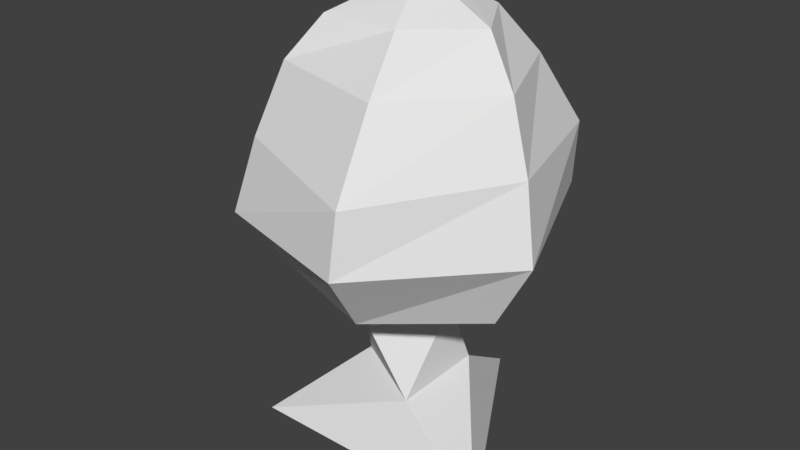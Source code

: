 # Source: tree.blend  (saved by Blender 2.79.0; exported with 4.5.12 LTS)
import bpy
from mathutils import Matrix  # noqa: F401  (used for matrix-valued properties, if any)

bpy.ops.wm.read_factory_settings(use_empty=True)
scene = bpy.context.scene
scene.name = 'Scene'

# ---- collections
col_collection_1 = bpy.data.collections.new('Collection 1'); scene.collection.children.link(col_collection_1)

# ---- world
world_world = bpy.data.worlds.new('World'); scene.world = world_world
world_world.color = (0.05088, 0.05088, 0.05088)
world_world.use_sun_shadow = False
world_world.sun_shadow_jitter_overblur = 0.0
world_world.cycles.sampling_method = 'MANUAL'

# ---- meshes
me_circle = bpy.data.meshes.new('Circle')
me_circle.from_pydata([(0.1325, 1.628, -2.68), (-1.317, -0.8821, -2.68), (1.582, -0.8821, -2.68), (0.4512, 0.5117, -1.919), (-0.5093, -0.04797, -1.919), (0.4556, -0.5999, -1.919), (0.377, 0.248, -1.155), (-0.5984, 0.1001, -1.155), (0.01736, -0.6706, -1.155), (0.4759, -0.192, -0.4431), (-0.2668, 0.4058, -0.4431), (-0.4132, -0.5363, -0.4431), (1.354, -0.3284, -0.7342), (-0.5877, 1.235, -0.784), (-0.8323, -0.8259, -0.7342), (0.7142, 0.8643, -0.7251), (-1.301, 0.08405, -0.7251), (0.3825, -1.271, -0.6753), (1.786, -0.3873, 0.04164), (-0.7754, 1.736, 0.03012), (-1.192, -1.326, 0.05226), (1.109, 1.348, 0.1246), (-1.925, 0.1728, 0.1246), (0.6099, -1.868, 0.1246), (1.609, -0.2789, 0.8505), (-0.6724, 1.657, 0.8362), (-1.049, -1.12, 0.8505), (1.111, 1.41, 0.7905), (-1.718, 0.2811, 0.8188), (0.6182, -1.76, 0.7905), (1.307, -0.1229, 1.551), (-0.4473, 1.218, 1.535), (-0.9081, -0.8089, 1.592), (0.8087, 1.057, 1.559), (-1.346, 0.3072, 1.592), (0.5016, -1.18, 1.592), (0.9015, 0.05925, 2.045), (-0.3697, 1.077, 2.043), (-0.6241, -0.5315, 2.045), (0.4546, 0.8085, 2.045), (-0.7986, 0.3234, 2.045), (0.2484, -0.5194, 2.045), (0.4472, 0.1444, 2.232), (-0.2145, 0.677, 2.232), (-0.3449, -0.1624, 2.232), (0.2273, 0.5485, 2.232), (-0.4546, 0.2845, 2.232), (0.115, -0.174, 2.232)], [], [(2, 0, 3, 5), (1, 2, 5, 4), (0, 1, 4, 3), (5, 3, 6, 8), (4, 5, 8, 7), (3, 4, 7, 6), (8, 6, 9, 11), (7, 8, 11, 10), (6, 7, 10, 9), (11, 9, 12, 17, 14), (10, 11, 14, 16, 13), (9, 10, 13, 15, 12), (13, 16, 22, 19), (17, 12, 18, 23), (15, 13, 19, 21), (14, 17, 23, 20), (12, 15, 21, 18), (16, 14, 20, 22), (23, 18, 24, 29), (21, 19, 25, 27), (19, 22, 28, 25), (22, 20, 26, 28), (20, 23, 29, 26), (18, 21, 27, 24), (28, 26, 32, 34), (26, 29, 35, 32), (24, 27, 33, 30), (29, 24, 30, 35), (27, 25, 31, 33), (25, 28, 34, 31), (33, 31, 37, 39), (31, 34, 40, 37), (34, 32, 38, 40), (32, 35, 41, 38), (30, 33, 39, 36), (35, 30, 36, 41), (38, 41, 47, 44), (36, 39, 45, 42), (41, 36, 42, 47), (39, 37, 43, 45), (37, 40, 46, 43), (40, 38, 44, 46), (45, 43, 46, 44, 47, 42)])
_uv = me_circle.uv_layers.new(name='UVMap')
_uv.uv.foreach_set('vector', [0.6267, 0.664, 0.586, 0.664, 0.5949, 0.751, 0.595, 0.751, 0.5452, 0.664, 0.6267, 0.664, 0.595, 0.751, 0.5679, 0.751, 0.586, 0.664, 0.5452, 0.664, 0.5679, 0.751, 0.5949, 0.751, 0.595, 0.751, 0.5949, 0.751, 0.5928, 0.8383, 0.5827, 0.8383, 0.5679, 0.751, 0.595, 0.751, 0.5827, 0.8383, 0.5654, 0.8383, 0.5949, 0.751, 0.5679, 0.751, 0.5654, 0.8383, 0.5928, 0.8383, 0.5827, 0.8383, 0.5928, 0.8383, 0.5956, 0.9197, 0.5706, 0.9197, 0.5654, 0.8383, 0.5827, 0.8383, 0.5706, 0.9197, 0.5747, 0.9197, 0.5928, 0.8383, 0.5654, 0.8383, 0.5747, 0.9197, 0.5956, 0.9197, 0.7147, 0.6992, 0.7282, 0.6992, 0.7416, 0.6707, 0.7268, 0.6764, 0.7083, 0.6707, 0.7169, 0.6992, 0.7147, 0.6992, 0.7083, 0.6707, 0.7012, 0.6715, 0.7121, 0.6658, 0.7282, 0.6992, 0.7169, 0.6992, 0.7121, 0.6658, 0.7319, 0.6715, 0.7416, 0.6707, 0.7121, 0.6658, 0.7012, 0.6715, 0.6917, 0.7548, 0.7092, 0.7455, 0.7268, 0.6764, 0.7416, 0.6707, 0.7482, 0.7467, 0.7303, 0.7548, 0.7319, 0.6715, 0.7121, 0.6658, 0.7092, 0.7455, 0.7379, 0.7548, 0.7083, 0.6707, 0.7268, 0.6764, 0.7303, 0.7548, 0.7029, 0.7477, 0.7416, 0.6707, 0.7319, 0.6715, 0.7379, 0.7548, 0.7482, 0.7467, 0.7012, 0.6715, 0.7083, 0.6707, 0.7029, 0.7477, 0.6917, 0.7548, 0.7303, 0.7548, 0.7482, 0.7467, 0.7455, 0.8259, 0.7304, 0.82, 0.7379, 0.7548, 0.7092, 0.7455, 0.7108, 0.8245, 0.7379, 0.82, 0.7092, 0.7455, 0.6917, 0.7548, 0.6949, 0.8228, 0.7108, 0.8245, 0.6917, 0.7548, 0.7029, 0.7477, 0.705, 0.8259, 0.6949, 0.8228, 0.7029, 0.7477, 0.7303, 0.7548, 0.7304, 0.82, 0.705, 0.8259, 0.7482, 0.7467, 0.7379, 0.7548, 0.7379, 0.82, 0.7455, 0.8259, 0.6949, 0.8228, 0.705, 0.8259, 0.7072, 0.8985, 0.7005, 0.8985, 0.705, 0.8259, 0.7304, 0.82, 0.7286, 0.8985, 0.7072, 0.8985, 0.7455, 0.8259, 0.7379, 0.82, 0.7333, 0.8954, 0.7409, 0.8945, 0.7304, 0.82, 0.7455, 0.8259, 0.7409, 0.8945, 0.7286, 0.8985, 0.7379, 0.82, 0.7108, 0.8245, 0.7142, 0.893, 0.7333, 0.8954, 0.7108, 0.8245, 0.6949, 0.8228, 0.7005, 0.8985, 0.7142, 0.893, 0.7333, 0.8954, 0.7142, 0.893, 0.7154, 0.9427, 0.7279, 0.9429, 0.7142, 0.893, 0.7005, 0.8985, 0.7088, 0.943, 0.7154, 0.9427, 0.7005, 0.8985, 0.7072, 0.8985, 0.7115, 0.943, 0.7088, 0.943, 0.7072, 0.8985, 0.7286, 0.8985, 0.7248, 0.943, 0.7115, 0.943, 0.7409, 0.8945, 0.7333, 0.8954, 0.7279, 0.9429, 0.7347, 0.943, 0.7286, 0.8985, 0.7409, 0.8945, 0.7347, 0.943, 0.7248, 0.943, 0.7115, 0.943, 0.7248, 0.943, 0.7227, 0.9612, 0.7157, 0.9612, 0.7347, 0.943, 0.7279, 0.9429, 0.7245, 0.9612, 0.7278, 0.9612, 0.7248, 0.943, 0.7347, 0.943, 0.7278, 0.9612, 0.7227, 0.9612, 0.7279, 0.9429, 0.7154, 0.9427, 0.7177, 0.9612, 0.7245, 0.9612, 0.7154, 0.9427, 0.7088, 0.943, 0.7141, 0.9612, 0.7177, 0.9612, 0.7088, 0.943, 0.7115, 0.943, 0.7157, 0.9612, 0.7141, 0.9612, 0.7245, 0.9612, 0.7177, 0.9612, 0.7141, 0.9612, 0.7157, 0.9612, 0.7227, 0.9612, 0.7278, 0.9612])
me_circle.use_remesh_preserve_volume = False
me_circle.use_remesh_preserve_attributes = False
me_circle.use_mirror_vertex_groups = False
me_circle.update()

# ---- objects
ob_circle = bpy.data.objects.new('Circle', me_circle)

# ---- transforms, parenting, visibility, modifiers, constraints
ob_circle.location = (0.0, 0.0, 0.0)
ob_circle.scale = (0.5265, 0.5265, 0.5265)
ob_circle.lineart.crease_threshold = 0.0

# ---- collection membership
col_collection_1.objects.link(ob_circle)

# ---- scene / render settings (as saved in the file)
scene.frame_start = 1; scene.frame_end = 250; scene.frame_set(1)
scene.render.engine = 'BLENDER_EEVEE_NEXT'
scene.render.resolution_percentage = 50
scene.render.dither_intensity = 0.0
scene.cycles.use_denoising = False
scene.cycles.samples = 128
scene.cycles.sampling_pattern = 'TABULATED_SOBOL'
scene.cycles.use_adaptive_sampling = False
scene.cycles.use_light_tree = False
scene.cycles.blur_glossy = 0.0
scene.cycles.sample_clamp_indirect = 0.0
scene.view_settings.view_transform = 'Standard'
bpy.context.view_layer.update()

# ---- added for rendering (the .blend has no active camera and no usable light): camera, sun
cam_auto = bpy.data.cameras.new('AutoCamera')
cam_auto.lens = 50.0
cam_auto.sensor_width = 36.0
cam_auto.clip_end = 1000.0
ob_auto_camera = bpy.data.objects.new('AutoCamera', cam_auto)
scene.collection.objects.link(ob_auto_camera)
ob_auto_camera.location = (3.43798, -4.20422, 2.66168)
ob_auto_camera.rotation_euler = (1.09748, -7.21219e-08, 0.694738)
scene.camera = ob_auto_camera
light_auto_sun = bpy.data.lights.new('AutoSun', 'SUN')
light_auto_sun.energy = 3.0
light_auto_sun.angle = 0.0523599
ob_auto_sun = bpy.data.objects.new('AutoSun', light_auto_sun)
scene.collection.objects.link(ob_auto_sun)
ob_auto_sun.rotation_euler = (0.872665, 0.174533, 0.523599)
bpy.context.view_layer.update()
